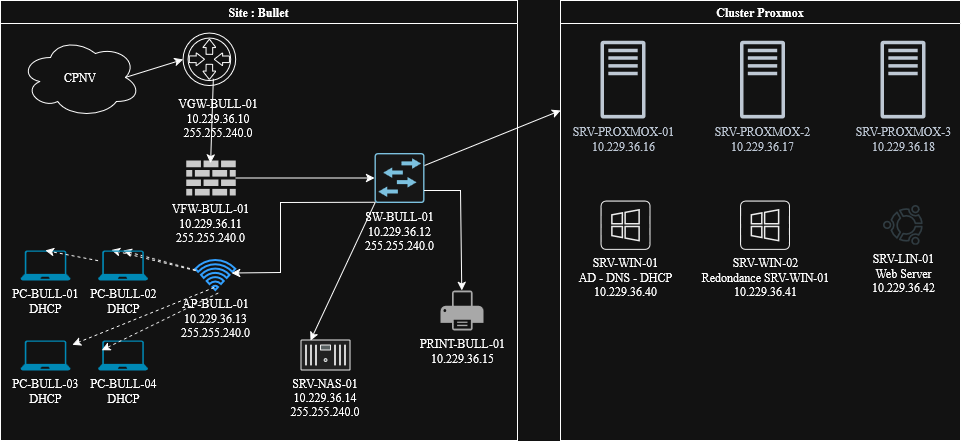

The diagram above was exported from draw.io. Its source (the exported page's mxGraphModel, read from the mxfile embedded in the PNG):
<mxGraphModel dx="1106" dy="672" grid="1" gridSize="10" guides="1" tooltips="1" connect="1" arrows="1" fold="1" page="1" pageScale="1" pageWidth="827" pageHeight="1169" math="0" shadow="0">
  <root>
    <mxCell id="0" />
    <mxCell id="1" parent="0" />
    <mxCell id="yHxUQ9oy3LJtRVT6jXP9-22" parent="1" style="swimlane;whiteSpace=wrap;html=1;startSize=23;" value="Site : Bullet" vertex="1">
      <mxGeometry height="440" width="517" x="40" y="20" as="geometry">
        <mxRectangle height="30" width="100" x="40" y="20" as="alternateBounds" />
      </mxGeometry>
    </mxCell>
    <mxCell id="yHxUQ9oy3LJtRVT6jXP9-19" connectable="0" parent="yHxUQ9oy3LJtRVT6jXP9-22" style="group" value="" vertex="1">
      <mxGeometry height="117.60000000000001" width="130" x="157.6" y="29.99999999999999" as="geometry" />
    </mxCell>
    <mxCell id="yHxUQ9oy3LJtRVT6jXP9-17" parent="yHxUQ9oy3LJtRVT6jXP9-19" style="points=[];aspect=fixed;html=1;align=center;shadow=0;dashed=0;shape=mxgraph.alibaba_cloud.router;" value="" vertex="1">
      <mxGeometry height="57.599999999999994" width="55.2" x="22.400000000000006" as="geometry" />
    </mxCell>
    <mxCell id="yHxUQ9oy3LJtRVT6jXP9-18" parent="yHxUQ9oy3LJtRVT6jXP9-19" style="text;html=1;whiteSpace=wrap;strokeColor=none;fillColor=none;align=center;verticalAlign=middle;rounded=0;autosize=1;resizable=0;" value="&lt;div&gt;VGW-BULL-01&lt;/div&gt;&lt;div&gt;10.229.36.10&lt;/div&gt;&lt;div&gt;255.255.240.0&lt;/div&gt;" vertex="1">
      <mxGeometry height="60" width="100" x="10" y="57.60000000000001" as="geometry" />
    </mxCell>
    <mxCell id="yHxUQ9oy3LJtRVT6jXP9-23" edge="1" parent="yHxUQ9oy3LJtRVT6jXP9-22" source="yHxUQ9oy3LJtRVT6jXP9-20" style="edgeStyle=orthogonalEdgeStyle;rounded=0;orthogonalLoop=1;jettySize=auto;html=1;" target="yHxUQ9oy3LJtRVT6jXP9-21" value="">
      <mxGeometry relative="1" as="geometry" />
    </mxCell>
    <mxCell id="yHxUQ9oy3LJtRVT6jXP9-20" parent="yHxUQ9oy3LJtRVT6jXP9-22" style="verticalLabelPosition=bottom;sketch=0;html=1;fillColor=#282828;strokeColor=none;verticalAlign=top;pointerEvents=1;align=center;shape=mxgraph.cisco_safe.security_icons.firewall;" value="&lt;div&gt;VFW-BULL-01&lt;/div&gt;&lt;div&gt;10.229.36.11&lt;/div&gt;&lt;div&gt;255.255.240.0&lt;/div&gt;" vertex="1">
      <mxGeometry height="35" width="49.5" x="185.7" y="160" as="geometry" />
    </mxCell>
    <mxCell id="yHxUQ9oy3LJtRVT6jXP9-21" parent="yHxUQ9oy3LJtRVT6jXP9-22" style="sketch=0;points=[[0.015,0.015,0],[0.985,0.015,0],[0.985,0.985,0],[0.015,0.985,0],[0.25,0,0],[0.5,0,0],[0.75,0,0],[1,0.25,0],[1,0.5,0],[1,0.75,0],[0.75,1,0],[0.5,1,0],[0.25,1,0],[0,0.75,0],[0,0.5,0],[0,0.25,0]];verticalLabelPosition=bottom;html=1;verticalAlign=top;aspect=fixed;align=center;pointerEvents=1;shape=mxgraph.cisco19.rect;prIcon=l2_switch;fillColor=#FAFAFA;strokeColor=#005073;" value="&lt;div&gt;SW-BULL-01&lt;/div&gt;&lt;div&gt;10.229.36.12&lt;/div&gt;&lt;div&gt;255.255.240.0&lt;/div&gt;" vertex="1">
      <mxGeometry height="50" width="50" x="374" y="152.5" as="geometry" />
    </mxCell>
    <mxCell id="yHxUQ9oy3LJtRVT6jXP9-24" parent="yHxUQ9oy3LJtRVT6jXP9-22" style="html=1;verticalLabelPosition=bottom;align=center;labelBackgroundColor=#ffffff;verticalAlign=top;strokeWidth=2;strokeColor=#0080F0;shadow=0;dashed=0;shape=mxgraph.ios7.icons.wifi;pointerEvents=1" value="&lt;div&gt;AP-BULL-01&lt;/div&gt;&lt;div&gt;10.229.36.13&lt;/div&gt;&lt;div&gt;255.255.240.0&lt;/div&gt;" vertex="1">
      <mxGeometry height="30" width="40" x="195.2" y="260" as="geometry" />
    </mxCell>
    <mxCell id="yHxUQ9oy3LJtRVT6jXP9-26" edge="1" parent="yHxUQ9oy3LJtRVT6jXP9-22" source="yHxUQ9oy3LJtRVT6jXP9-17" style="endArrow=classic;html=1;rounded=0;exitX=0.595;exitY=0.839;exitDx=0;exitDy=0;exitPerimeter=0;entryX=0.493;entryY=0.071;entryDx=0;entryDy=0;entryPerimeter=0;" target="yHxUQ9oy3LJtRVT6jXP9-20" value="">
      <mxGeometry height="50" relative="1" width="50" as="geometry">
        <mxPoint x="180" y="230" as="sourcePoint" />
        <mxPoint x="230" y="180" as="targetPoint" />
      </mxGeometry>
    </mxCell>
    <mxCell id="yHxUQ9oy3LJtRVT6jXP9-27" edge="1" parent="yHxUQ9oy3LJtRVT6jXP9-22" source="yHxUQ9oy3LJtRVT6jXP9-21" style="endArrow=classic;html=1;rounded=0;exitX=0.015;exitY=0.985;exitDx=0;exitDy=0;exitPerimeter=0;entryX=0.899;entryY=0.416;entryDx=0;entryDy=0;entryPerimeter=0;" target="yHxUQ9oy3LJtRVT6jXP9-24" value="">
      <mxGeometry height="50" relative="1" width="50" as="geometry">
        <Array as="points">
          <mxPoint x="280" y="202" />
          <mxPoint x="280" y="272" />
        </Array>
        <mxPoint x="180" y="230" as="sourcePoint" />
        <mxPoint x="230" y="180" as="targetPoint" />
      </mxGeometry>
    </mxCell>
    <mxCell id="yHxUQ9oy3LJtRVT6jXP9-28" parent="yHxUQ9oy3LJtRVT6jXP9-22" style="verticalLabelPosition=bottom;html=1;verticalAlign=top;align=center;strokeColor=none;fillColor=#00BEF2;shape=mxgraph.azure.laptop;pointerEvents=1;" value="&lt;div&gt;PC-BULL-01&lt;/div&gt;&lt;div&gt;DHCP&lt;/div&gt;" vertex="1">
      <mxGeometry height="30" width="50" x="20" y="250" as="geometry" />
    </mxCell>
    <mxCell id="yHxUQ9oy3LJtRVT6jXP9-29" edge="1" parent="yHxUQ9oy3LJtRVT6jXP9-22" source="yHxUQ9oy3LJtRVT6jXP9-30" style="endArrow=classic;html=1;rounded=0;entryX=0.5;entryY=0;entryDx=0;entryDy=0;entryPerimeter=0;dashed=1;" target="yHxUQ9oy3LJtRVT6jXP9-28" value="">
      <mxGeometry height="50" relative="1" width="50" as="geometry">
        <mxPoint x="250" y="230" as="sourcePoint" />
        <mxPoint x="300" y="180" as="targetPoint" />
      </mxGeometry>
    </mxCell>
    <mxCell id="yHxUQ9oy3LJtRVT6jXP9-16" parent="yHxUQ9oy3LJtRVT6jXP9-22" style="ellipse;shape=cloud;whiteSpace=wrap;html=1;" value="CPNV" vertex="1">
      <mxGeometry height="80" width="120" x="20" y="36.9" as="geometry" />
    </mxCell>
    <mxCell id="yHxUQ9oy3LJtRVT6jXP9-25" edge="1" parent="yHxUQ9oy3LJtRVT6jXP9-22" source="yHxUQ9oy3LJtRVT6jXP9-16" style="endArrow=classic;html=1;rounded=0;exitX=0.875;exitY=0.5;exitDx=0;exitDy=0;exitPerimeter=0;entryX=0.046;entryY=0.504;entryDx=0;entryDy=0;entryPerimeter=0;" target="yHxUQ9oy3LJtRVT6jXP9-17" value="">
      <mxGeometry height="50" relative="1" width="50" as="geometry">
        <mxPoint x="140" y="190" as="sourcePoint" />
        <mxPoint x="190" y="140" as="targetPoint" />
      </mxGeometry>
    </mxCell>
    <mxCell id="yHxUQ9oy3LJtRVT6jXP9-31" parent="yHxUQ9oy3LJtRVT6jXP9-22" style="verticalLabelPosition=bottom;html=1;verticalAlign=top;align=center;strokeColor=none;fillColor=#00BEF2;shape=mxgraph.azure.laptop;pointerEvents=1;" value="&lt;div&gt;PC-BULL-03&lt;/div&gt;&lt;div&gt;DHCP&lt;/div&gt;" vertex="1">
      <mxGeometry height="30" width="50" x="20" y="340" as="geometry" />
    </mxCell>
    <mxCell id="yHxUQ9oy3LJtRVT6jXP9-32" parent="yHxUQ9oy3LJtRVT6jXP9-22" style="verticalLabelPosition=bottom;html=1;verticalAlign=top;align=center;strokeColor=none;fillColor=#00BEF2;shape=mxgraph.azure.laptop;pointerEvents=1;" value="&lt;div&gt;PC-BULL-04&lt;/div&gt;&lt;div&gt;DHCP&lt;/div&gt;" vertex="1">
      <mxGeometry height="30" width="50" x="97.6" y="340" as="geometry" />
    </mxCell>
    <mxCell id="yHxUQ9oy3LJtRVT6jXP9-33" edge="1" parent="yHxUQ9oy3LJtRVT6jXP9-22" source="yHxUQ9oy3LJtRVT6jXP9-24" style="endArrow=classic;html=1;rounded=0;entryX=0.264;entryY=-0.02;entryDx=0;entryDy=0;entryPerimeter=0;dashed=1;" target="yHxUQ9oy3LJtRVT6jXP9-30" value="">
      <mxGeometry height="50" relative="1" width="50" as="geometry">
        <mxPoint x="76" y="250" as="sourcePoint" />
        <mxPoint x="47" y="300" as="targetPoint" />
      </mxGeometry>
    </mxCell>
    <mxCell id="yHxUQ9oy3LJtRVT6jXP9-34" edge="1" parent="yHxUQ9oy3LJtRVT6jXP9-22" source="yHxUQ9oy3LJtRVT6jXP9-24" style="endArrow=classic;html=1;rounded=0;entryX=1.037;entryY=0.141;entryDx=0;entryDy=0;entryPerimeter=0;dashed=1;exitX=0.462;exitY=0.9;exitDx=0;exitDy=0;exitPerimeter=0;" target="yHxUQ9oy3LJtRVT6jXP9-31" value="">
      <mxGeometry height="50" relative="1" width="50" as="geometry">
        <mxPoint x="106" y="270" as="sourcePoint" />
        <mxPoint x="77" y="320" as="targetPoint" />
      </mxGeometry>
    </mxCell>
    <mxCell id="yHxUQ9oy3LJtRVT6jXP9-35" edge="1" parent="yHxUQ9oy3LJtRVT6jXP9-22" source="yHxUQ9oy3LJtRVT6jXP9-24" style="endArrow=classic;html=1;rounded=0;entryX=0.071;entryY=0.325;entryDx=0;entryDy=0;entryPerimeter=0;dashed=1;exitX=0.566;exitY=1.084;exitDx=0;exitDy=0;exitPerimeter=0;" target="yHxUQ9oy3LJtRVT6jXP9-32" value="">
      <mxGeometry height="50" relative="1" width="50" as="geometry">
        <mxPoint x="86" y="380" as="sourcePoint" />
        <mxPoint x="77" y="497" as="targetPoint" />
      </mxGeometry>
    </mxCell>
    <mxCell id="yHxUQ9oy3LJtRVT6jXP9-38" parent="yHxUQ9oy3LJtRVT6jXP9-22" style="sketch=0;pointerEvents=1;shadow=0;dashed=0;html=1;strokeColor=none;fillColor=#505050;labelPosition=center;verticalLabelPosition=bottom;verticalAlign=top;outlineConnect=0;align=center;shape=mxgraph.office.devices.printer;" value="&lt;div&gt;PRINT-BULL-01&lt;/div&gt;10.229.36.15" vertex="1">
      <mxGeometry height="40" width="43" x="440" y="290" as="geometry" />
    </mxCell>
    <mxCell id="yHxUQ9oy3LJtRVT6jXP9-39" edge="1" parent="yHxUQ9oy3LJtRVT6jXP9-22" source="yHxUQ9oy3LJtRVT6jXP9-21" style="endArrow=classic;html=1;rounded=0;exitX=1;exitY=0.75;exitDx=0;exitDy=0;exitPerimeter=0;" target="yHxUQ9oy3LJtRVT6jXP9-38" value="">
      <mxGeometry height="50" relative="1" width="50" as="geometry">
        <Array as="points">
          <mxPoint x="460" y="190" />
        </Array>
        <mxPoint x="197" y="290" as="sourcePoint" />
        <mxPoint x="247" y="240" as="targetPoint" />
      </mxGeometry>
    </mxCell>
    <mxCell id="y8sqGbptAxKZ5_aslM9p-6" edge="1" parent="yHxUQ9oy3LJtRVT6jXP9-22" source="yHxUQ9oy3LJtRVT6jXP9-24" style="endArrow=classic;html=1;rounded=0;entryX=0.5;entryY=0;entryDx=0;entryDy=0;entryPerimeter=0;dashed=1;" target="yHxUQ9oy3LJtRVT6jXP9-30" value="">
      <mxGeometry height="50" relative="1" width="50" as="geometry">
        <mxPoint x="235" y="302" as="sourcePoint" />
        <mxPoint x="85" y="280" as="targetPoint" />
      </mxGeometry>
    </mxCell>
    <mxCell id="yHxUQ9oy3LJtRVT6jXP9-30" parent="yHxUQ9oy3LJtRVT6jXP9-22" style="verticalLabelPosition=bottom;html=1;verticalAlign=top;align=center;strokeColor=none;fillColor=#00BEF2;shape=mxgraph.azure.laptop;pointerEvents=1;" value="&lt;div&gt;PC-BULL-02&lt;/div&gt;DHCP" vertex="1">
      <mxGeometry height="30" width="50" x="97.6" y="250" as="geometry" />
    </mxCell>
    <mxCell id="y8sqGbptAxKZ5_aslM9p-8" parent="yHxUQ9oy3LJtRVT6jXP9-22" style="fillColorStyles=neutralFill;neutralFill=#9DA6A8;shape=mxgraph.networks2.icon;aspect=fixed;fillColor=#EDEDED;strokeColor=#000000;gradientColor=#5B6163;network2IconShadow=1;network2bgFillColor=none;labelPosition=center;verticalLabelPosition=bottom;align=center;verticalAlign=top;network2Icon=mxgraph.networks2.nas_filer;network2IconW=1;network2IconH=0.62;" value="SRV-NAS-01&#10;10.229.36.14&#10;255.255.240.0" vertex="1">
      <mxGeometry height="31" width="50" x="300" y="339" as="geometry" />
    </mxCell>
    <mxCell id="y8sqGbptAxKZ5_aslM9p-9" edge="1" parent="yHxUQ9oy3LJtRVT6jXP9-22" source="yHxUQ9oy3LJtRVT6jXP9-21" style="endArrow=classic;html=1;rounded=0;exitX=0.015;exitY=0.985;exitDx=0;exitDy=0;exitPerimeter=0;" value="">
      <mxGeometry height="50" relative="1" width="50" as="geometry">
        <mxPoint x="520" y="251.798" as="sourcePoint" />
        <mxPoint x="310" y="340" as="targetPoint" />
      </mxGeometry>
    </mxCell>
    <mxCell id="yHxUQ9oy3LJtRVT6jXP9-40" parent="1" style="swimlane;whiteSpace=wrap;html=1;" value="Cluster Proxmox" vertex="1">
      <mxGeometry height="440" width="400" x="600" y="20" as="geometry" />
    </mxCell>
    <mxCell id="yHxUQ9oy3LJtRVT6jXP9-41" parent="yHxUQ9oy3LJtRVT6jXP9-40" style="sketch=0;outlineConnect=0;fontColor=#232F3E;gradientColor=none;fillColor=#232F3D;strokeColor=none;dashed=0;verticalLabelPosition=bottom;verticalAlign=top;align=center;html=1;fontSize=12;fontStyle=0;aspect=fixed;pointerEvents=1;shape=mxgraph.aws4.traditional_server;" value="&lt;div&gt;SRV-PROXMOX-01&lt;/div&gt;10.229.36.16" vertex="1">
      <mxGeometry height="78" width="45" x="40" y="40" as="geometry" />
    </mxCell>
    <mxCell id="yHxUQ9oy3LJtRVT6jXP9-42" parent="yHxUQ9oy3LJtRVT6jXP9-40" style="sketch=0;outlineConnect=0;fontColor=#232F3E;gradientColor=none;fillColor=#232F3D;strokeColor=none;dashed=0;verticalLabelPosition=bottom;verticalAlign=top;align=center;html=1;fontSize=12;fontStyle=0;aspect=fixed;pointerEvents=1;shape=mxgraph.aws4.traditional_server;" value="&lt;div&gt;SRV-PROXMOX-2&lt;/div&gt;10.229.36.17" vertex="1">
      <mxGeometry height="78" width="45" x="179.5" y="40" as="geometry" />
    </mxCell>
    <mxCell id="yHxUQ9oy3LJtRVT6jXP9-43" parent="yHxUQ9oy3LJtRVT6jXP9-40" style="sketch=0;outlineConnect=0;fontColor=#232F3E;gradientColor=none;fillColor=#232F3D;strokeColor=none;dashed=0;verticalLabelPosition=bottom;verticalAlign=top;align=center;html=1;fontSize=12;fontStyle=0;aspect=fixed;pointerEvents=1;shape=mxgraph.aws4.traditional_server;" value="&lt;div&gt;SRV-PROXMOX-3&lt;/div&gt;&lt;div&gt;10.229.36.18&lt;/div&gt;" vertex="1">
      <mxGeometry height="78" width="45" x="320" y="40" as="geometry" />
    </mxCell>
    <mxCell id="yHxUQ9oy3LJtRVT6jXP9-44" parent="yHxUQ9oy3LJtRVT6jXP9-40" style="sketch=0;verticalLabelPosition=bottom;sketch=0;aspect=fixed;html=1;verticalAlign=top;strokeColor=none;fillColor=#000000;align=center;outlineConnect=0;pointerEvents=1;shape=mxgraph.citrix2.windows_app;" value="&lt;div&gt;SRV-WIN-01&lt;/div&gt;&lt;div&gt;AD - DNS - DHCP&lt;/div&gt;&lt;div&gt;10.229.36.40&lt;/div&gt;" vertex="1">
      <mxGeometry height="49.345" width="50" x="40" y="200" as="geometry" />
    </mxCell>
    <mxCell id="yHxUQ9oy3LJtRVT6jXP9-45" parent="yHxUQ9oy3LJtRVT6jXP9-40" style="sketch=0;verticalLabelPosition=bottom;sketch=0;aspect=fixed;html=1;verticalAlign=top;strokeColor=none;fillColor=#000000;align=center;outlineConnect=0;pointerEvents=1;shape=mxgraph.citrix2.windows_app;" value="&lt;div&gt;SRV-WIN-02&lt;/div&gt;&lt;div&gt;Redondance SRV-WIN-01&lt;/div&gt;&lt;div&gt;10.229.36.41&lt;/div&gt;" vertex="1">
      <mxGeometry height="49.345" width="50" x="179.5" y="200" as="geometry" />
    </mxCell>
    <mxCell id="yHxUQ9oy3LJtRVT6jXP9-46" parent="yHxUQ9oy3LJtRVT6jXP9-40" style="shape=image;html=1;verticalAlign=top;verticalLabelPosition=bottom;labelBackgroundColor=#ffffff;imageAspect=0;aspect=fixed;image=https://icons.diagrams.net/icon-cache1/Logos___Brands-2405/logo_brand_brands_logos_ubuntu-656.svg" value="&lt;div&gt;SRV-LIN-01&lt;/div&gt;&lt;div&gt;Web Server&lt;/div&gt;&lt;div&gt;10.229.36.42&lt;/div&gt;" vertex="1">
      <mxGeometry height="40" width="40" x="322.5" y="204.67000000000002" as="geometry" />
    </mxCell>
    <mxCell id="y8sqGbptAxKZ5_aslM9p-4" edge="1" parent="1" source="yHxUQ9oy3LJtRVT6jXP9-21" style="endArrow=classic;html=1;rounded=0;exitX=1;exitY=0.25;exitDx=0;exitDy=0;exitPerimeter=0;entryX=0;entryY=0.25;entryDx=0;entryDy=0;" target="yHxUQ9oy3LJtRVT6jXP9-40" value="">
      <mxGeometry height="50" relative="1" width="50" as="geometry">
        <mxPoint x="330" y="280" as="sourcePoint" />
        <mxPoint x="380" y="230" as="targetPoint" />
      </mxGeometry>
    </mxCell>
  </root>
</mxGraphModel>